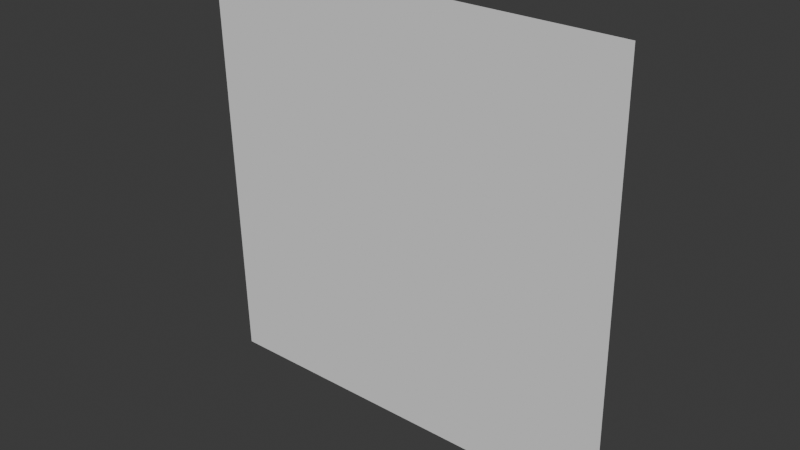 # Source: portal.blend  (saved by Blender 4.0.36; exported with 4.5.12 LTS)
import bpy
from mathutils import Matrix  # noqa: F401  (used for matrix-valued properties, if any)

bpy.ops.wm.read_factory_settings(use_empty=True)
scene = bpy.context.scene
scene.name = 'Scene'

# ---- collections
col_collection = bpy.data.collections.new('Collection'); scene.collection.children.link(col_collection)

# ---- world
world_world = bpy.data.worlds.new('World'); scene.world = world_world
world_world.use_nodes = True; world_world.node_tree.nodes.clear()
_N = world_world.node_tree.nodes; _L = world_world.node_tree.links
n0 = _N.new('ShaderNodeOutputWorld'); n0.name = 'World Output'; n0.location = (300, 300)
n1 = _N.new('ShaderNodeBackground'); n1.name = 'Background'; n1.location = (10, 300)
n1.inputs[0].default_value = (0.05088, 0.05088, 0.05088, 1.0)
_L.new(n1.outputs[0], n0.inputs[0])
n0.is_active_output = True
world_world.color = (0.05088, 0.05088, 0.05088)
world_world.use_sun_shadow = False
world_world.sun_shadow_jitter_overblur = 0.0

# ---- meshes
me_plane = bpy.data.meshes.new('Plane')
me_plane.from_pydata([(-1.0, 0.02549, -0.9997), (1.0, 0.02549, -0.9997), (-1.0, -0.02549, 0.9997), (1.0, -0.02549, 0.9997)], [], [(0, 1, 3, 2)])
_uv = me_plane.uv_layers.new(name='UVMap')
_uv.uv.foreach_set('vector', [0.0, 0.0, 1.0, 0.0, 1.0, 1.0, 0.0, 1.0])
me_plane.update()

# ---- objects
ob_plane = bpy.data.objects.new('Plane', me_plane)

# ---- transforms, parenting, visibility, modifiers, constraints
ob_plane.location = (0.0, 0.0, 0.0)

# ---- collection membership
col_collection.objects.link(ob_plane)

# ---- scene / render settings (as saved in the file)
scene.frame_start = 1; scene.frame_end = 250; scene.frame_set(1)
scene.render.engine = 'BLENDER_EEVEE_NEXT'
scene.cycles.sampling_pattern = 'TABULATED_SOBOL'
bpy.context.view_layer.update()

# ---- added for rendering (the .blend has no active camera and no usable light): camera, sun
cam_auto = bpy.data.cameras.new('AutoCamera')
cam_auto.lens = 50.0
cam_auto.sensor_width = 36.0
cam_auto.clip_end = 1000.0
ob_auto_camera = bpy.data.objects.new('AutoCamera', cam_auto)
scene.collection.objects.link(ob_auto_camera)
ob_auto_camera.location = (2.61693, -3.14032, 2.09354)
ob_auto_camera.rotation_euler = (1.09748, -7.21219e-08, 0.694738)
scene.camera = ob_auto_camera
light_auto_sun = bpy.data.lights.new('AutoSun', 'SUN')
light_auto_sun.energy = 3.0
light_auto_sun.angle = 0.0523599
ob_auto_sun = bpy.data.objects.new('AutoSun', light_auto_sun)
scene.collection.objects.link(ob_auto_sun)
ob_auto_sun.rotation_euler = (0.872665, 0.174533, 0.523599)
bpy.context.view_layer.update()
